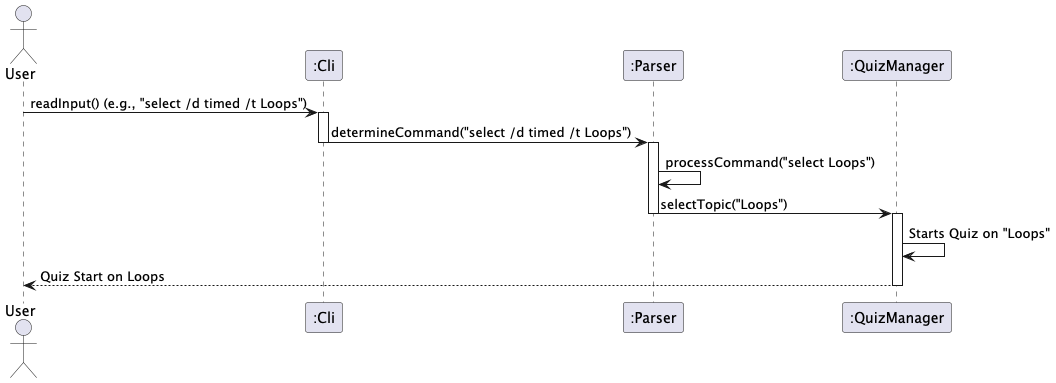

The diagram above was rendered by PlantUML. Its source (embedded in the PNG):
@startuml

actor User

participant ":Cli" as CLI
participant ":Parser" as P
participant ":QuizManager" as QM


User -> CLI : readInput() (e.g., "select /d timed /t Loops")
activate CLI
CLI -> P : determineCommand("select /d timed /t Loops")
deactivate CLI

activate P
P -> P : processCommand("select Loops")



P -> QM : selectTopic("Loops")
deactivate P

activate QM
QM -> QM : Starts Quiz on "Loops"
QM --> User : Quiz Start on Loops
deactivate QM

@enduml